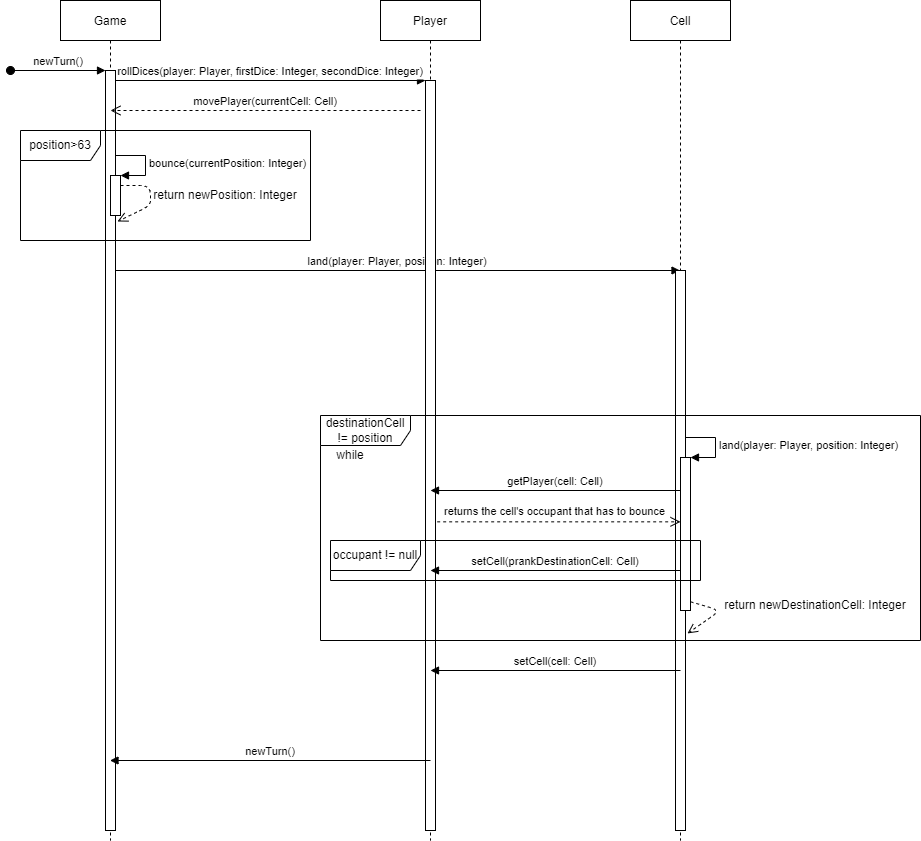

The diagram above was exported from draw.io. Its source (the exported page's mxGraphModel, read from the mxfile embedded in the PNG):
<mxGraphModel dx="782" dy="444" grid="1" gridSize="10" guides="1" tooltips="1" connect="1" arrows="1" fold="1" page="1" pageScale="1" pageWidth="850" pageHeight="1100" math="0" shadow="0">
  <root>
    <mxCell id="0" />
    <mxCell id="1" parent="0" />
    <mxCell id="3nuBFxr9cyL0pnOWT2aG-1" value="Game" style="shape=umlLifeline;perimeter=lifelinePerimeter;container=1;collapsible=0;recursiveResize=0;rounded=0;shadow=0;strokeWidth=1;" parent="1" vertex="1">
      <mxGeometry x="170" y="80" width="100" height="840" as="geometry" />
    </mxCell>
    <mxCell id="3nuBFxr9cyL0pnOWT2aG-2" value="" style="points=[];perimeter=orthogonalPerimeter;rounded=0;shadow=0;strokeWidth=1;" parent="3nuBFxr9cyL0pnOWT2aG-1" vertex="1">
      <mxGeometry x="45" y="70" width="10" height="760" as="geometry" />
    </mxCell>
    <mxCell id="3nuBFxr9cyL0pnOWT2aG-3" value="newTurn()" style="verticalAlign=bottom;startArrow=oval;endArrow=block;startSize=8;shadow=0;strokeWidth=1;" parent="3nuBFxr9cyL0pnOWT2aG-1" target="3nuBFxr9cyL0pnOWT2aG-2" edge="1">
      <mxGeometry relative="1" as="geometry">
        <mxPoint x="-50" y="70" as="sourcePoint" />
      </mxGeometry>
    </mxCell>
    <mxCell id="9mpmSiUfcvfMqGzvYrur-14" value="land(player: Player, position: Integer)" style="verticalAlign=bottom;endArrow=block;shadow=0;strokeWidth=1;" edge="1" parent="3nuBFxr9cyL0pnOWT2aG-1" target="9mpmSiUfcvfMqGzvYrur-12">
      <mxGeometry relative="1" as="geometry">
        <mxPoint x="55" y="270.00000000000114" as="sourcePoint" />
        <mxPoint x="365" y="270.00000000000114" as="targetPoint" />
      </mxGeometry>
    </mxCell>
    <mxCell id="3nuBFxr9cyL0pnOWT2aG-5" value="Player" style="shape=umlLifeline;perimeter=lifelinePerimeter;container=1;collapsible=0;recursiveResize=0;rounded=0;shadow=0;strokeWidth=1;" parent="1" vertex="1">
      <mxGeometry x="490" y="80" width="100" height="840" as="geometry" />
    </mxCell>
    <mxCell id="3nuBFxr9cyL0pnOWT2aG-6" value="" style="points=[];perimeter=orthogonalPerimeter;rounded=0;shadow=0;strokeWidth=1;" parent="3nuBFxr9cyL0pnOWT2aG-5" vertex="1">
      <mxGeometry x="45" y="80" width="10" height="750" as="geometry" />
    </mxCell>
    <mxCell id="3nuBFxr9cyL0pnOWT2aG-8" value="rollDices(player: Player, firstDice: Integer, secondDice: Integer)" style="verticalAlign=bottom;endArrow=block;entryX=0;entryY=0;shadow=0;strokeWidth=1;" parent="1" source="3nuBFxr9cyL0pnOWT2aG-2" target="3nuBFxr9cyL0pnOWT2aG-6" edge="1">
      <mxGeometry relative="1" as="geometry">
        <mxPoint x="275" y="160" as="sourcePoint" />
      </mxGeometry>
    </mxCell>
    <mxCell id="9mpmSiUfcvfMqGzvYrur-2" value="movePlayer(currentCell: Cell)" style="verticalAlign=bottom;endArrow=open;dashed=1;endSize=8;exitX=0;exitY=0.95;shadow=0;strokeWidth=1;" edge="1" parent="1">
      <mxGeometry relative="1" as="geometry">
        <mxPoint x="220" y="189.99999999999977" as="targetPoint" />
        <mxPoint x="530" y="189.99999999999977" as="sourcePoint" />
      </mxGeometry>
    </mxCell>
    <mxCell id="9mpmSiUfcvfMqGzvYrur-3" value="position&amp;gt;63" style="shape=umlFrame;whiteSpace=wrap;html=1;width=80;height=30;" vertex="1" parent="1">
      <mxGeometry x="130" y="210" width="290" height="110" as="geometry" />
    </mxCell>
    <mxCell id="9mpmSiUfcvfMqGzvYrur-7" value="" style="html=1;points=[];perimeter=orthogonalPerimeter;" vertex="1" parent="1">
      <mxGeometry x="220" y="255" width="10" height="40" as="geometry" />
    </mxCell>
    <mxCell id="9mpmSiUfcvfMqGzvYrur-8" value="bounce(currentPosition: Integer)" style="edgeStyle=orthogonalEdgeStyle;html=1;align=left;spacingLeft=2;endArrow=block;rounded=0;entryX=1;entryY=0;" edge="1" target="9mpmSiUfcvfMqGzvYrur-7" parent="1">
      <mxGeometry relative="1" as="geometry">
        <mxPoint x="225" y="235" as="sourcePoint" />
        <Array as="points">
          <mxPoint x="255" y="235" />
        </Array>
      </mxGeometry>
    </mxCell>
    <mxCell id="9mpmSiUfcvfMqGzvYrur-9" value="" style="verticalAlign=bottom;endArrow=open;dashed=1;endSize=8;shadow=0;strokeWidth=1;entryX=0.7;entryY=1.15;entryDx=0;entryDy=0;entryPerimeter=0;" edge="1" parent="1" source="9mpmSiUfcvfMqGzvYrur-7" target="9mpmSiUfcvfMqGzvYrur-7">
      <mxGeometry x="0.1662" y="80" relative="1" as="geometry">
        <mxPoint x="65" y="318.9999999999998" as="targetPoint" />
        <mxPoint x="375" y="318.9999999999998" as="sourcePoint" />
        <Array as="points">
          <mxPoint x="260" y="275" />
        </Array>
        <mxPoint as="offset" />
      </mxGeometry>
    </mxCell>
    <mxCell id="9mpmSiUfcvfMqGzvYrur-11" value="return newPosition: Integer" style="text;html=1;strokeColor=none;fillColor=none;align=center;verticalAlign=middle;whiteSpace=wrap;rounded=0;" vertex="1" parent="1">
      <mxGeometry x="260" y="260" width="150" height="30" as="geometry" />
    </mxCell>
    <mxCell id="9mpmSiUfcvfMqGzvYrur-12" value="Cell" style="shape=umlLifeline;perimeter=lifelinePerimeter;container=1;collapsible=0;recursiveResize=0;rounded=0;shadow=0;strokeWidth=1;" vertex="1" parent="1">
      <mxGeometry x="740" y="80" width="100" height="840" as="geometry" />
    </mxCell>
    <mxCell id="9mpmSiUfcvfMqGzvYrur-13" value="" style="points=[];perimeter=orthogonalPerimeter;rounded=0;shadow=0;strokeWidth=1;" vertex="1" parent="9mpmSiUfcvfMqGzvYrur-12">
      <mxGeometry x="45" y="270" width="10" height="560" as="geometry" />
    </mxCell>
    <mxCell id="9mpmSiUfcvfMqGzvYrur-16" value="destinationCell != position" style="shape=umlFrame;whiteSpace=wrap;html=1;width=90;height=30;" vertex="1" parent="1">
      <mxGeometry x="430" y="495" width="600" height="225" as="geometry" />
    </mxCell>
    <mxCell id="9mpmSiUfcvfMqGzvYrur-17" value="while" style="text;html=1;strokeColor=none;fillColor=none;align=center;verticalAlign=middle;whiteSpace=wrap;rounded=0;" vertex="1" parent="1">
      <mxGeometry x="430" y="520" width="60" height="30" as="geometry" />
    </mxCell>
    <mxCell id="9mpmSiUfcvfMqGzvYrur-18" value="" style="html=1;points=[];perimeter=orthogonalPerimeter;" vertex="1" parent="1">
      <mxGeometry x="790" y="537" width="10" height="153" as="geometry" />
    </mxCell>
    <mxCell id="9mpmSiUfcvfMqGzvYrur-19" value="land(player: Player, position: Integer)" style="edgeStyle=orthogonalEdgeStyle;html=1;align=left;spacingLeft=2;endArrow=block;rounded=0;entryX=1;entryY=0;" edge="1" parent="1" target="9mpmSiUfcvfMqGzvYrur-18">
      <mxGeometry relative="1" as="geometry">
        <mxPoint x="795" y="517" as="sourcePoint" />
        <Array as="points">
          <mxPoint x="825" y="517" />
        </Array>
      </mxGeometry>
    </mxCell>
    <mxCell id="9mpmSiUfcvfMqGzvYrur-20" value="" style="verticalAlign=bottom;endArrow=open;dashed=1;endSize=8;shadow=0;strokeWidth=1;entryX=0.7;entryY=1.15;entryDx=0;entryDy=0;entryPerimeter=0;exitX=1;exitY=0.943;exitDx=0;exitDy=0;exitPerimeter=0;" edge="1" parent="1" source="9mpmSiUfcvfMqGzvYrur-18" target="9mpmSiUfcvfMqGzvYrur-18">
      <mxGeometry x="0.1662" y="80" relative="1" as="geometry">
        <mxPoint x="635" y="600.9999999999998" as="targetPoint" />
        <mxPoint x="945" y="600.9999999999998" as="sourcePoint" />
        <Array as="points">
          <mxPoint x="830" y="690" />
        </Array>
        <mxPoint as="offset" />
      </mxGeometry>
    </mxCell>
    <mxCell id="9mpmSiUfcvfMqGzvYrur-21" value="return newDestinationCell: Integer" style="text;html=1;strokeColor=none;fillColor=none;align=center;verticalAlign=middle;whiteSpace=wrap;rounded=0;" vertex="1" parent="1">
      <mxGeometry x="830" y="670" width="190" height="30" as="geometry" />
    </mxCell>
    <mxCell id="9mpmSiUfcvfMqGzvYrur-31" value="getPlayer(cell: Cell)" style="verticalAlign=bottom;endArrow=block;shadow=0;strokeWidth=1;" edge="1" parent="1" source="9mpmSiUfcvfMqGzvYrur-18">
      <mxGeometry relative="1" as="geometry">
        <mxPoint x="674.5" y="565.0000000000011" as="sourcePoint" />
        <mxPoint x="540" y="570" as="targetPoint" />
      </mxGeometry>
    </mxCell>
    <mxCell id="9mpmSiUfcvfMqGzvYrur-32" value="returns the cell's occupant that has to bounce" style="html=1;verticalAlign=bottom;endArrow=open;dashed=1;endSize=8;rounded=0;exitX=1.167;exitY=0.842;exitDx=0;exitDy=0;exitPerimeter=0;" edge="1" parent="1" target="9mpmSiUfcvfMqGzvYrur-18">
      <mxGeometry x="-0.0345" y="1" relative="1" as="geometry">
        <mxPoint x="546.6700000000001" y="601.34" as="sourcePoint" />
        <mxPoint x="740" y="600.0000000000001" as="targetPoint" />
        <Array as="points" />
        <mxPoint as="offset" />
      </mxGeometry>
    </mxCell>
    <mxCell id="9mpmSiUfcvfMqGzvYrur-33" value="setCell(prankDestinationCell: Cell)" style="verticalAlign=bottom;endArrow=block;shadow=0;strokeWidth=1;" edge="1" parent="1" source="9mpmSiUfcvfMqGzvYrur-18">
      <mxGeometry relative="1" as="geometry">
        <mxPoint x="740" y="650" as="sourcePoint" />
        <mxPoint x="540" y="650" as="targetPoint" />
      </mxGeometry>
    </mxCell>
    <mxCell id="9mpmSiUfcvfMqGzvYrur-35" value="occupant != null" style="shape=umlFrame;whiteSpace=wrap;html=1;width=90;height=30;" vertex="1" parent="1">
      <mxGeometry x="440" y="620" width="370" height="40" as="geometry" />
    </mxCell>
    <mxCell id="9mpmSiUfcvfMqGzvYrur-39" value="setCell(cell: Cell)" style="verticalAlign=bottom;endArrow=block;shadow=0;strokeWidth=1;" edge="1" parent="1">
      <mxGeometry relative="1" as="geometry">
        <mxPoint x="790" y="750" as="sourcePoint" />
        <mxPoint x="540" y="750" as="targetPoint" />
      </mxGeometry>
    </mxCell>
    <mxCell id="9mpmSiUfcvfMqGzvYrur-42" value="newTurn()" style="verticalAlign=bottom;endArrow=block;shadow=0;strokeWidth=1;" edge="1" parent="1" target="3nuBFxr9cyL0pnOWT2aG-1">
      <mxGeometry relative="1" as="geometry">
        <mxPoint x="540" y="840" as="sourcePoint" />
        <mxPoint x="290" y="840" as="targetPoint" />
      </mxGeometry>
    </mxCell>
  </root>
</mxGraphModel>